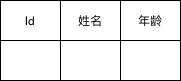

The diagram above was exported from draw.io. Its source (the exported page's mxGraphModel, read from the mxfile embedded in the PNG):
<mxGraphModel dx="356" dy="627" grid="0" gridSize="10" guides="1" tooltips="1" connect="1" arrows="1" fold="1" page="0" pageScale="1" pageWidth="827" pageHeight="1169" math="0" shadow="0">
  <root>
    <mxCell id="0" />
    <mxCell id="1" parent="0" />
    <mxCell id="iv8jlGfGzfS1OjXJ5__0-1" value="" style="shape=table;startSize=0;container=1;collapsible=0;childLayout=tableLayout;hachureGap=4;" vertex="1" parent="1">
      <mxGeometry x="160" y="59" width="180" height="80" as="geometry" />
    </mxCell>
    <mxCell id="iv8jlGfGzfS1OjXJ5__0-2" value="" style="shape=tableRow;horizontal=0;startSize=0;swimlaneHead=0;swimlaneBody=0;top=0;left=0;bottom=0;right=0;collapsible=0;dropTarget=0;fillColor=none;points=[[0,0.5],[1,0.5]];portConstraint=eastwest;hachureGap=4;" vertex="1" parent="iv8jlGfGzfS1OjXJ5__0-1">
      <mxGeometry width="180" height="40" as="geometry" />
    </mxCell>
    <mxCell id="iv8jlGfGzfS1OjXJ5__0-3" value="Id" style="shape=partialRectangle;html=1;whiteSpace=wrap;connectable=0;overflow=hidden;fillColor=none;top=0;left=0;bottom=0;right=0;pointerEvents=1;hachureGap=4;" vertex="1" parent="iv8jlGfGzfS1OjXJ5__0-2">
      <mxGeometry width="60" height="40" as="geometry">
        <mxRectangle width="60" height="40" as="alternateBounds" />
      </mxGeometry>
    </mxCell>
    <mxCell id="iv8jlGfGzfS1OjXJ5__0-4" value="姓名" style="shape=partialRectangle;html=1;whiteSpace=wrap;connectable=0;overflow=hidden;fillColor=none;top=0;left=0;bottom=0;right=0;pointerEvents=1;hachureGap=4;" vertex="1" parent="iv8jlGfGzfS1OjXJ5__0-2">
      <mxGeometry x="60" width="60" height="40" as="geometry">
        <mxRectangle width="60" height="40" as="alternateBounds" />
      </mxGeometry>
    </mxCell>
    <mxCell id="iv8jlGfGzfS1OjXJ5__0-5" value="年龄" style="shape=partialRectangle;html=1;whiteSpace=wrap;connectable=0;overflow=hidden;fillColor=none;top=0;left=0;bottom=0;right=0;pointerEvents=1;hachureGap=4;" vertex="1" parent="iv8jlGfGzfS1OjXJ5__0-2">
      <mxGeometry x="120" width="60" height="40" as="geometry">
        <mxRectangle width="60" height="40" as="alternateBounds" />
      </mxGeometry>
    </mxCell>
    <mxCell id="iv8jlGfGzfS1OjXJ5__0-6" value="" style="shape=tableRow;horizontal=0;startSize=0;swimlaneHead=0;swimlaneBody=0;top=0;left=0;bottom=0;right=0;collapsible=0;dropTarget=0;fillColor=none;points=[[0,0.5],[1,0.5]];portConstraint=eastwest;hachureGap=4;" vertex="1" parent="iv8jlGfGzfS1OjXJ5__0-1">
      <mxGeometry y="40" width="180" height="40" as="geometry" />
    </mxCell>
    <mxCell id="iv8jlGfGzfS1OjXJ5__0-7" value="" style="shape=partialRectangle;html=1;whiteSpace=wrap;connectable=0;overflow=hidden;fillColor=none;top=0;left=0;bottom=0;right=0;pointerEvents=1;hachureGap=4;" vertex="1" parent="iv8jlGfGzfS1OjXJ5__0-6">
      <mxGeometry width="60" height="40" as="geometry">
        <mxRectangle width="60" height="40" as="alternateBounds" />
      </mxGeometry>
    </mxCell>
    <mxCell id="iv8jlGfGzfS1OjXJ5__0-8" value="" style="shape=partialRectangle;html=1;whiteSpace=wrap;connectable=0;overflow=hidden;fillColor=none;top=0;left=0;bottom=0;right=0;pointerEvents=1;hachureGap=4;" vertex="1" parent="iv8jlGfGzfS1OjXJ5__0-6">
      <mxGeometry x="60" width="60" height="40" as="geometry">
        <mxRectangle width="60" height="40" as="alternateBounds" />
      </mxGeometry>
    </mxCell>
    <mxCell id="iv8jlGfGzfS1OjXJ5__0-9" value="" style="shape=partialRectangle;html=1;whiteSpace=wrap;connectable=0;overflow=hidden;fillColor=none;top=0;left=0;bottom=0;right=0;pointerEvents=1;hachureGap=4;" vertex="1" parent="iv8jlGfGzfS1OjXJ5__0-6">
      <mxGeometry x="120" width="60" height="40" as="geometry">
        <mxRectangle width="60" height="40" as="alternateBounds" />
      </mxGeometry>
    </mxCell>
  </root>
</mxGraphModel>